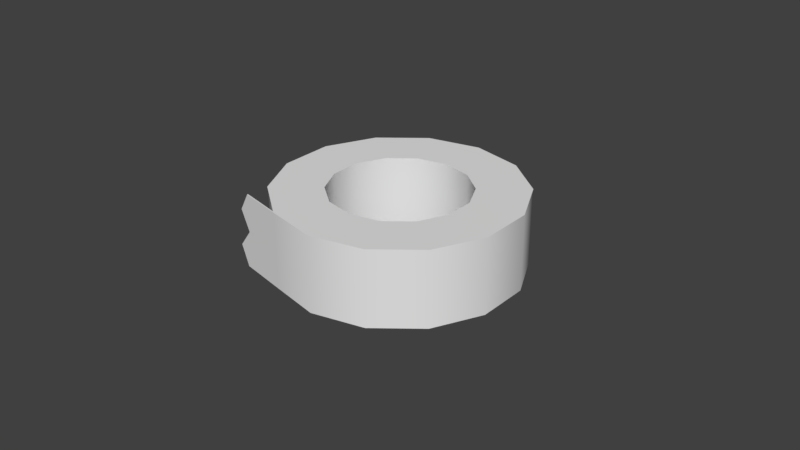 # Source: Duct_Tape.blend  (saved by Blender 2.79.0; exported with 4.5.12 LTS)
import bpy
from mathutils import Matrix  # noqa: F401  (used for matrix-valued properties, if any)

bpy.ops.wm.read_factory_settings(use_empty=True)
scene = bpy.context.scene
scene.name = 'Scene'

# ---- collections
col_collection_1 = bpy.data.collections.new('Collection 1'); scene.collection.children.link(col_collection_1)

# ---- node groups
ng_auto_smooth = bpy.data.node_groups.new('Auto Smooth', 'GeometryNodeTree')
_s = ng_auto_smooth.interface.new_socket(name='Geometry', in_out='OUTPUT', socket_type='NodeSocketGeometry')
_s = ng_auto_smooth.interface.new_socket(name='Geometry', in_out='INPUT', socket_type='NodeSocketGeometry')
_s = ng_auto_smooth.interface.new_socket(name='Angle', in_out='INPUT', socket_type='NodeSocketFloat')
_s.subtype = 'ANGLE'
_s.min_value = 0.0
_s.max_value = 3.142
ng_auto_smooth.is_modifier = True
_N = ng_auto_smooth.nodes; _L = ng_auto_smooth.links
n0 = _N.new('NodeGroupOutput'); n0.name = 'Group Output'; n0.location = (480, -100)
n1 = _N.new('NodeGroupInput'); n1.name = 'Group Input'; n1.location = (-420, -300)
n2 = _N.new('NodeGroupInput'); n2.name = 'Group Input.001'; n2.location = (-60, -100)
n3 = _N.new('GeometryNodeSetShadeSmooth'); n3.name = 'Set Shade Smooth'; n3.location = (120, -100)
n3.domain = 'EDGE'
n4 = _N.new('GeometryNodeSetShadeSmooth'); n4.name = 'Set Shade Smooth.001'; n4.location = (300, -100)
n5 = _N.new('GeometryNodeInputMeshEdgeAngle'); n5.name = 'Edge Angle'; n5.location = (-420, -220)
n6 = _N.new('GeometryNodeInputEdgeSmooth'); n6.name = 'Is Edge Smooth'; n6.location = (-60, -160)
n7 = _N.new('GeometryNodeInputShadeSmooth'); n7.name = 'Is Face Smooth'; n7.location = (-240, -340)
n8 = _N.new('FunctionNodeBooleanMath'); n8.name = 'Boolean Math'; n8.location = (-60, -220)
n9 = _N.new('FunctionNodeCompare'); n9.name = 'Compare'; n9.location = (-240, -180)
n9.operation = 'LESS_EQUAL'
_L.new(n5.outputs[0], n9.inputs[0])
_L.new(n4.outputs[0], n0.inputs[0])
_L.new(n1.outputs[1], n9.inputs[1])
_L.new(n9.outputs[0], n8.inputs[0])
_L.new(n7.outputs[0], n8.inputs[1])
_L.new(n2.outputs[0], n3.inputs[0])
_L.new(n6.outputs[0], n3.inputs[1])
_L.new(n3.outputs[0], n4.inputs[0])
_L.new(n8.outputs[0], n3.inputs[2])
n0.is_active_output = True

# ---- world
world_world = bpy.data.worlds.new('World'); scene.world = world_world
world_world.color = (0.05088, 0.05088, 0.05088)
world_world.use_sun_shadow = False
world_world.sun_shadow_jitter_overblur = 0.0
world_world.cycles.sampling_method = 'MANUAL'

# ---- meshes
me_cylinder = bpy.data.meshes.new('Cylinder')
me_cylinder.from_pydata([(0.0, -0.03825, 0.01198), (0.0, -0.03825, -0.01198), (0.0166, -0.03446, 0.01198), (0.0166, -0.03446, -0.01198), (0.0299, -0.02385, 0.01198), (0.0299, -0.02385, -0.01198), (0.03729, -0.008511, 0.01198), (0.03729, -0.008511, -0.01198), (0.03729, 0.008511, 0.01198), (0.03729, 0.008511, -0.01198), (0.0299, 0.02385, 0.01198), (0.0299, 0.02385, -0.01198), (0.0166, 0.03446, 0.01198), (0.0166, 0.03446, -0.01198), (5.775e-09, 0.03825, 0.01198), (5.775e-09, 0.03825, -0.01198), (-0.0166, 0.03446, 0.01198), (-0.0166, 0.03446, -0.01198), (-0.0299, 0.02385, 0.01198), (-0.0299, 0.02385, -0.01198), (-0.03729, 0.008511, 0.01198), (-0.03729, 0.008511, -0.01198), (-0.03729, -0.008511, 0.01198), (-0.03729, -0.008511, -0.01198), (-0.0299, -0.02385, 0.01198), (-0.0299, -0.02385, -0.01198), (-0.0166, -0.03446, 0.01198), (-0.0166, -0.03446, -0.01198), (1.51e-09, -0.02175, 0.01198), (0.009439, -0.0196, 0.01198), (0.009439, -0.0196, -0.01198), (1.51e-09, -0.02175, -0.01198), (0.01701, -0.01356, 0.01198), (0.01701, -0.01356, -0.01198), (0.02121, -0.004841, 0.01198), (0.02121, -0.004841, -0.01198), (0.02121, 0.004841, 0.01198), (0.02121, 0.004841, -0.01198), (0.01701, 0.01356, 0.01198), (0.01701, 0.01356, -0.01198), (0.009439, 0.0196, 0.01198), (0.009439, 0.0196, -0.01198), (4.795e-09, 0.02175, 0.01198), (4.795e-09, 0.02175, -0.01198), (-0.009439, 0.0196, 0.01198), (-0.009439, 0.0196, -0.01198), (-0.01701, 0.01356, 0.01198), (-0.01701, 0.01356, -0.01198), (-0.02121, 0.004841, 0.01198), (-0.02121, 0.004841, -0.01198), (-0.02121, -0.004841, 0.01198), (-0.02121, -0.004841, -0.01198), (-0.01701, -0.01356, 0.01198), (-0.01701, -0.01356, -0.01198), (-0.009439, -0.0196, 0.01198), (-0.009439, -0.0196, -0.01198), (-0.01013, 0.02103, -0.01198), (-0.01825, -0.01455, -0.01198), (-0.01013, 0.02103, 0.01198), (-0.01825, -0.01455, 0.01198), (0.02275, -0.005193, 0.01198), (0.02275, -0.005193, -0.01198), (4.816e-09, 0.02334, 0.01198), (4.816e-09, 0.02334, -0.01198), (-0.02275, -0.005193, 0.01198), (-0.02275, -0.005193, -0.01198), (0.01825, -0.01455, -0.01198), (0.01825, -0.01455, 0.01198), (0.01013, 0.02103, -0.01198), (0.01013, 0.02103, 0.01198), (-0.02275, 0.005193, -0.01198), (-0.01825, 0.01455, 0.01198), (-0.02275, 0.005193, 0.01198), (-0.01825, 0.01455, -0.01198), (0.01013, -0.02103, -0.01198), (0.01013, -0.02103, 0.01198), (1.293e-09, -0.02334, -0.01198), (-0.01013, -0.02103, 0.01198), (1.293e-09, -0.02334, 0.01198), (-0.01013, -0.02103, -0.01198), (0.02275, 0.005193, 0.01198), (0.01825, 0.01455, -0.01198), (0.02275, 0.005193, -0.01198), (0.01825, 0.01455, 0.01198), (-0.01714, -0.03402, 0.01198), (-0.01714, -0.03402, -0.01198), (-0.03058, -0.03081, 0.01198), (-0.03048, -0.0312, 0.01198), (-0.03207, -0.03086, -0.01198), (-0.03211, -0.03047, -0.01198), (-0.0166, -0.03446, -2.646e-09), (-0.01714, -0.03402, -3.387e-09), (-0.0353, -0.03014, -0.00599), (-0.03046, -0.03121, -1.541e-09), (-0.03417, -0.0304, 0.00599), (-0.0353, -0.02977, -0.00599), (-0.0304, -0.03085, -1.539e-09), (-0.03413, -0.03002, 0.00599)], [], [(0, 1, 3, 2), (2, 3, 5, 4), (4, 5, 7, 6), (6, 7, 9, 8), (8, 9, 11, 10), (10, 11, 13, 12), (12, 13, 15, 14), (14, 15, 17, 16), (16, 17, 19, 18), (18, 19, 21, 20), (20, 21, 23, 22), (22, 23, 25, 24), (77, 78, 28, 54), (91, 85, 89, 95), (1, 90, 27), (80, 83, 38, 36), (49, 47, 46, 48), (19, 17, 56, 73), (78, 75, 29, 28), (81, 82, 37, 39), (76, 79, 55, 31), (74, 76, 31, 30), (71, 72, 48, 46), (70, 73, 47, 49), (83, 69, 40, 38), (68, 81, 39, 41), (75, 67, 32, 29), (72, 64, 50, 48), (66, 74, 30, 33), (65, 70, 49, 51), (69, 62, 42, 40), (63, 68, 41, 43), (67, 60, 34, 32), (64, 59, 52, 50), (61, 66, 33, 35), (57, 65, 51, 53), (62, 58, 44, 42), (56, 63, 43, 45), (60, 80, 36, 34), (59, 77, 54, 52), (82, 61, 35, 37), (79, 57, 53, 55), (58, 71, 46, 44), (73, 56, 45, 47), (84, 26, 77), (30, 31, 28, 29), (33, 30, 29, 32), (21, 19, 73, 70), (32, 34, 35, 33), (23, 21, 70, 65), (47, 45, 44, 46), (16, 18, 71, 58), (25, 23, 65, 57), (39, 37, 36, 38), (51, 49, 48, 50), (15, 13, 68, 63), (17, 15, 63, 56), (11, 9, 82, 81), (50, 52, 53, 51), (34, 36, 37, 35), (13, 11, 81, 68), (1, 27, 79, 76), (52, 54, 55, 53), (41, 39, 38, 40), (9, 7, 61, 82), (45, 43, 42, 44), (5, 3, 74, 66), (7, 5, 66, 61), (31, 55, 54, 28), (43, 41, 40, 42), (85, 25, 57, 79), (3, 1, 76, 74), (6, 8, 80, 60), (14, 16, 58, 62), (22, 24, 59, 64), (4, 6, 60, 67), (12, 14, 62, 69), (20, 22, 64, 72), (2, 4, 67, 75), (10, 12, 69, 83), (18, 20, 72, 71), (0, 2, 75, 78), (8, 10, 83, 80), (26, 0, 78, 77), (27, 85, 79), (24, 84, 77, 59), (95, 89, 88, 92), (90, 26, 87, 94), (26, 84, 86, 87), (85, 27, 88, 89), (27, 90, 92, 88), (90, 93, 92), (90, 94, 93), (86, 97, 94, 87), (97, 96, 93, 94), (96, 95, 92, 93), (84, 91, 97, 86), (91, 96, 97), (91, 95, 96), (26, 90, 0), (90, 1, 0), (84, 24, 91), (25, 85, 91), (24, 25, 91)])
me_cylinder.polygons.foreach_set('use_smooth', [True] * 104)
_uv = me_cylinder.uv_layers.new(name='UVMap')
_uv.uv.foreach_set('vector', [0.002487, 0.1334, 0.08918, 0.1333, 0.08927, 0.1949, 0.00257, 0.195, 0.00257, 0.195, 0.08927, 0.1949, 0.08935, 0.2565, 0.002653, 0.2566, 0.002653, 0.2566, 0.08935, 0.2565, 0.08943, 0.3181, 0.002736, 0.3182, 0.002736, 0.3182, 0.08943, 0.3181, 0.08952, 0.3797, 0.002819, 0.3798, 0.002819, 0.3798, 0.08952, 0.3797, 0.0896, 0.4413, 0.002901, 0.4414, 0.002901, 0.4414, 0.0896, 0.4413, 0.08968, 0.5029, 0.002984, 0.503, 0.002984, 0.503, 0.08968, 0.5029, 0.08976, 0.5644, 0.003067, 0.5646, 0.003067, 0.5646, 0.08976, 0.5644, 0.08985, 0.626, 0.00315, 0.6262, 0.00315, 0.6262, 0.08985, 0.626, 0.08993, 0.6876, 0.003233, 0.6877, 0.003233, 0.6877, 0.08993, 0.6876, 0.09001, 0.7492, 0.003316, 0.7493, 0.003316, 0.7493, 0.09001, 0.7492, 0.0901, 0.8108, 0.003398, 0.8109, 0.003398, 0.8109, 0.0901, 0.8108, 0.09018, 0.8724, 0.003481, 0.8725, 0.5133, 0.6033, 0.5651, 0.6446, 0.5572, 0.6509, 0.509, 0.6124, 0.04691, 0.9315, 0.09026, 0.9315, 0.09033, 0.9871, 0.06868, 0.9989, 0.08918, 0.1333, 0.04575, 0.07177, 0.0891, 0.07171, 0.5133, 0.8716, 0.4488, 0.8863, 0.4488, 0.8762, 0.509, 0.8625, 0.9961, 0.2142, 0.9961, 0.285, 0.8209, 0.285, 0.8209, 0.2142, 0.6395, 0.09373, 0.6866, 0.1915, 0.5939, 0.2127, 0.5651, 0.153, 0.5651, 0.6446, 0.5939, 0.7043, 0.584, 0.7066, 0.5572, 0.6509, 0.5133, 0.3799, 0.4488, 0.3947, 0.4488, 0.3846, 0.509, 0.3708, 0.3036, 0.2127, 0.3324, 0.153, 0.3403, 0.1593, 0.3135, 0.215, 0.3036, 0.279, 0.3036, 0.2127, 0.3135, 0.215, 0.3135, 0.2767, 0.3036, 0.7043, 0.3324, 0.6446, 0.3403, 0.6509, 0.3135, 0.7066, 0.5133, 0.1117, 0.5651, 0.153, 0.5572, 0.1593, 0.509, 0.1208, 0.4488, 0.8863, 0.3842, 0.8716, 0.3886, 0.8625, 0.4488, 0.8762, 0.5651, 0.3386, 0.5133, 0.3799, 0.509, 0.3708, 0.5572, 0.3323, 0.5939, 0.7043, 0.5939, 0.7706, 0.584, 0.7683, 0.584, 0.7066, 0.3324, 0.6446, 0.3842, 0.6033, 0.3886, 0.6124, 0.3403, 0.6509, 0.3324, 0.3386, 0.3036, 0.279, 0.3135, 0.2767, 0.3403, 0.3323, 0.4488, 0.09698, 0.5133, 0.1117, 0.509, 0.1208, 0.4488, 0.1071, 0.3842, 0.8716, 0.3324, 0.8303, 0.3403, 0.824, 0.3886, 0.8625, 0.5939, 0.279, 0.5651, 0.3386, 0.5572, 0.3323, 0.584, 0.2767, 0.5939, 0.7706, 0.5651, 0.8303, 0.5572, 0.824, 0.584, 0.7683, 0.3842, 0.6033, 0.4488, 0.5886, 0.4488, 0.5987, 0.3886, 0.6124, 0.3842, 0.3799, 0.3324, 0.3386, 0.3403, 0.3323, 0.3886, 0.3708, 0.3842, 0.1117, 0.4488, 0.09698, 0.4488, 0.1071, 0.3886, 0.1208, 0.3324, 0.8303, 0.3036, 0.7706, 0.3135, 0.7683, 0.3403, 0.824, 0.5939, 0.2127, 0.5939, 0.279, 0.584, 0.2767, 0.584, 0.215, 0.5651, 0.8303, 0.5133, 0.8716, 0.509, 0.8625, 0.5572, 0.824, 0.4488, 0.5886, 0.5133, 0.6033, 0.509, 0.6124, 0.4488, 0.5987, 0.4488, 0.3947, 0.3842, 0.3799, 0.3886, 0.3708, 0.4488, 0.3846, 0.3324, 0.153, 0.3842, 0.1117, 0.3886, 0.1208, 0.3403, 0.1593, 0.3036, 0.7706, 0.3036, 0.7043, 0.3135, 0.7066, 0.3135, 0.7683, 0.5651, 0.153, 0.5939, 0.2127, 0.584, 0.215, 0.5572, 0.1593, 0.5503, 0.5167, 0.5546, 0.5177, 0.5133, 0.6033, 0.9961, 0.8512, 0.9961, 0.9219, 0.8209, 0.9219, 0.8209, 0.8512, 0.9961, 0.7804, 0.9961, 0.8512, 0.8209, 0.8512, 0.8209, 0.7804, 0.5546, 0.02604, 0.6395, 0.09373, 0.5651, 0.153, 0.5133, 0.1117, 0.8209, 0.7804, 0.8209, 0.7096, 0.9961, 0.7096, 0.9961, 0.7804, 0.4488, 0.001879, 0.5546, 0.02604, 0.5133, 0.1117, 0.4488, 0.09698, 0.9961, 0.285, 0.9961, 0.3558, 0.8209, 0.3558, 0.8209, 0.285, 0.2109, 0.7917, 0.2109, 0.6832, 0.3036, 0.7043, 0.3036, 0.7706, 0.3429, 0.02604, 0.4488, 0.001879, 0.4488, 0.09698, 0.3842, 0.1117, 0.9961, 0.5681, 0.9961, 0.6388, 0.8209, 0.6388, 0.8209, 0.5681, 0.9961, 0.1435, 0.9961, 0.2142, 0.8209, 0.2142, 0.8209, 0.1435, 0.6866, 0.3001, 0.6395, 0.3979, 0.5651, 0.3386, 0.5939, 0.279, 0.6866, 0.1915, 0.6866, 0.3001, 0.5939, 0.279, 0.5939, 0.2127, 0.5546, 0.4656, 0.4488, 0.4898, 0.4488, 0.3947, 0.5133, 0.3799, 0.8209, 0.1435, 0.8209, 0.07271, 0.9961, 0.07271, 0.9961, 0.1435, 0.8209, 0.7096, 0.8209, 0.6388, 0.9961, 0.6388, 0.9961, 0.7096, 0.6395, 0.3979, 0.5546, 0.4656, 0.5133, 0.3799, 0.5651, 0.3386, 0.2109, 0.1915, 0.258, 0.09373, 0.3324, 0.153, 0.3036, 0.2127, 0.8209, 0.07271, 0.8209, 0.001939, 0.9961, 0.001939, 0.9961, 0.07271, 0.9961, 0.4973, 0.9961, 0.5681, 0.8209, 0.5681, 0.8209, 0.4973, 0.4488, 0.4898, 0.3429, 0.4656, 0.3842, 0.3799, 0.4488, 0.3947, 0.9961, 0.3558, 0.9961, 0.4265, 0.8209, 0.4265, 0.8209, 0.3558, 0.258, 0.3979, 0.2109, 0.3001, 0.3036, 0.279, 0.3324, 0.3386, 0.3429, 0.4656, 0.258, 0.3979, 0.3324, 0.3386, 0.3842, 0.3799, 0.9961, 0.9219, 0.9961, 0.9927, 0.8209, 0.9927, 0.8209, 0.9219, 0.9961, 0.4265, 0.9961, 0.4973, 0.8209, 0.4973, 0.8209, 0.4265, 0.2615, 0.09094, 0.3429, 0.02604, 0.3842, 0.1117, 0.3324, 0.153, 0.2109, 0.3001, 0.2109, 0.1915, 0.3036, 0.2127, 0.3036, 0.279, 0.6395, 0.8895, 0.5546, 0.9572, 0.5133, 0.8716, 0.5651, 0.8303, 0.258, 0.8895, 0.2109, 0.7917, 0.3036, 0.7706, 0.3324, 0.8303, 0.3429, 0.5177, 0.4488, 0.4935, 0.4488, 0.5886, 0.3842, 0.6033, 0.6866, 0.7917, 0.6395, 0.8895, 0.5651, 0.8303, 0.5939, 0.7706, 0.3429, 0.9572, 0.258, 0.8895, 0.3324, 0.8303, 0.3842, 0.8716, 0.258, 0.5853, 0.3429, 0.5177, 0.3842, 0.6033, 0.3324, 0.6446, 0.6866, 0.6832, 0.6866, 0.7917, 0.5939, 0.7706, 0.5939, 0.7043, 0.4488, 0.9814, 0.3429, 0.9572, 0.3842, 0.8716, 0.4488, 0.8863, 0.2109, 0.6832, 0.258, 0.5853, 0.3324, 0.6446, 0.3036, 0.7043, 0.6395, 0.5853, 0.6866, 0.6832, 0.5939, 0.7043, 0.5651, 0.6446, 0.5546, 0.9572, 0.4488, 0.9814, 0.4488, 0.8863, 0.5133, 0.8716, 0.5546, 0.5177, 0.6395, 0.5853, 0.5651, 0.6446, 0.5133, 0.6033, 0.258, 0.09373, 0.2615, 0.09094, 0.3324, 0.153, 0.4488, 0.4935, 0.5503, 0.5167, 0.5133, 0.6033, 0.4488, 0.5886, 0.06786, 0.001051, 0.0895, 0.01293, 0.08903, 0.01423, 0.06734, 0.002279, 0.04575, 0.07177, 0.002404, 0.07183, 0.002334, 0.02023, 0.02399, 0.006529, 0.002404, 0.07183, 0.001315, 0.06954, 0.001051, 0.01954, 0.002334, 0.02023, 0.09019, 0.06942, 0.0891, 0.07171, 0.08903, 0.01423, 0.09033, 0.01377, 0.0891, 0.07171, 0.04575, 0.07177, 0.06734, 0.002279, 0.08903, 0.01423, 0.04575, 0.07177, 0.04568, 0.02022, 0.06734, 0.002279, 0.04575, 0.07177, 0.02399, 0.006529, 0.04568, 0.02022, 0.001881, 0.01885, 0.02334, 0.005342, 0.02399, 0.006529, 0.002334, 0.02023, 0.02465, 0.005343, 0.04635, 0.01911, 0.04568, 0.02022, 0.02399, 0.006529, 0.04489, 0.0192, 0.06662, 0.001149, 0.06734, 0.002279, 0.04568, 0.02022, 0.00356, 0.9316, 0.04691, 0.9315, 0.02532, 0.9947, 0.003626, 0.9816, 0.04691, 0.9315, 0.04698, 0.9809, 0.02532, 0.9947, 0.04691, 0.9315, 0.06868, 0.9989, 0.04698, 0.9809, 0.002404, 0.07183, 0.04575, 0.07177, 0.002487, 0.1334, 0.04575, 0.07177, 0.08918, 0.1333, 0.002487, 0.1334, 0.00356, 0.9316, 0.003481, 0.8725, 0.04691, 0.9315, 0.09018, 0.8724, 0.09026, 0.9315, 0.04691, 0.9315, 0.003481, 0.8725, 0.09018, 0.8724, 0.04691, 0.9315])
me_cylinder.use_remesh_preserve_volume = False
me_cylinder.use_remesh_preserve_attributes = False
me_cylinder.use_mirror_vertex_groups = False
me_cylinder.update()

# ---- objects
ob_cylinder = bpy.data.objects.new('Cylinder', me_cylinder)

# ---- transforms, parenting, visibility, modifiers, constraints
ob_cylinder.location = (0.0, 0.0, 0.0)
ob_cylinder.lineart.crease_threshold = 0.0
_m = ob_cylinder.modifiers.new('Auto Smooth', 'NODES')
_m.node_group = ng_auto_smooth
_gi = [s.identifier for s in ng_auto_smooth.interface.items_tree if s.item_type == 'SOCKET' and s.in_out == 'INPUT']
_m[_gi[1]] = 0.5236  # Angle

# ---- collection membership
col_collection_1.objects.link(ob_cylinder)

# ---- scene / render settings (as saved in the file)
scene.frame_start = 1; scene.frame_end = 250; scene.frame_set(0)
scene.render.engine = 'CYCLES'
scene.render.resolution_percentage = 50
scene.render.dither_intensity = 0.0
scene.cycles.use_denoising = False
scene.cycles.samples = 128
scene.cycles.sampling_pattern = 'TABULATED_SOBOL'
scene.cycles.use_adaptive_sampling = False
scene.cycles.use_light_tree = False
scene.cycles.blur_glossy = 0.0
scene.cycles.sample_clamp_indirect = 0.0
scene.view_settings.view_transform = 'Standard'
bpy.context.view_layer.update()

# ---- added for rendering (the .blend has no active camera and no usable light): camera, sun
cam_auto = bpy.data.cameras.new('AutoCamera')
cam_auto.lens = 50.0
cam_auto.sensor_width = 36.0
cam_auto.clip_end = 1000.0
ob_auto_camera = bpy.data.objects.new('AutoCamera', cam_auto)
scene.collection.objects.link(ob_auto_camera)
ob_auto_camera.location = (0.185045, -0.222054, 0.148036)
ob_auto_camera.rotation_euler = (1.09748, -7.21219e-08, 0.694738)
scene.camera = ob_auto_camera
light_auto_sun = bpy.data.lights.new('AutoSun', 'SUN')
light_auto_sun.energy = 3.0
light_auto_sun.angle = 0.0523599
ob_auto_sun = bpy.data.objects.new('AutoSun', light_auto_sun)
scene.collection.objects.link(ob_auto_sun)
ob_auto_sun.rotation_euler = (0.872665, 0.174533, 0.523599)
bpy.context.view_layer.update()
